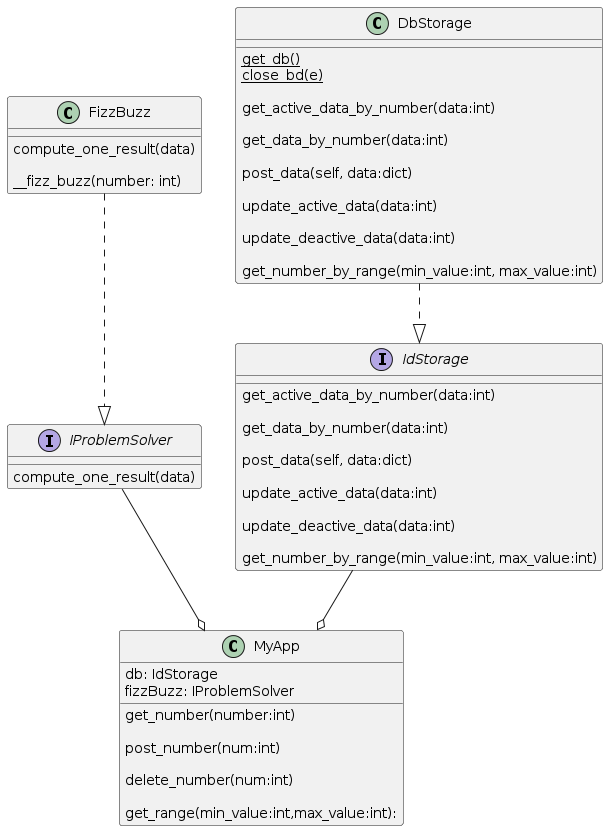

The diagram above was rendered by PlantUML. Its source (embedded in the PNG):
@startuml
interface IdStorage{

get_active_data_by_number(data:int)

get_data_by_number(data:int)

post_data(self, data:dict)

update_active_data(data:int)

update_deactive_data(data:int)

get_number_by_range(min_value:int, max_value:int)

}

interface IProblemSolver {

compute_one_result(data)

}

class FizzBuzz {

 compute_one_result(data)

 __fizz_buzz(number: int)

}

class DbStorage {

{static} get_db()
{static}close_bd(e)

get_active_data_by_number(data:int)

get_data_by_number(data:int)

post_data(self, data:dict)

update_active_data(data:int)

update_deactive_data(data:int)

get_number_by_range(min_value:int, max_value:int)

}

class MyApp {

db: IdStorage
fizzBuzz: IProblemSolver 

get_number(number:int)

post_number(num:int)

delete_number(num:int)

get_range(min_value:int,max_value:int):
}

DbStorage ..|> IdStorage

FizzBuzz ..|> IProblemSolver

IProblemSolver --o MyApp
IdStorage --o MyApp
@enduml